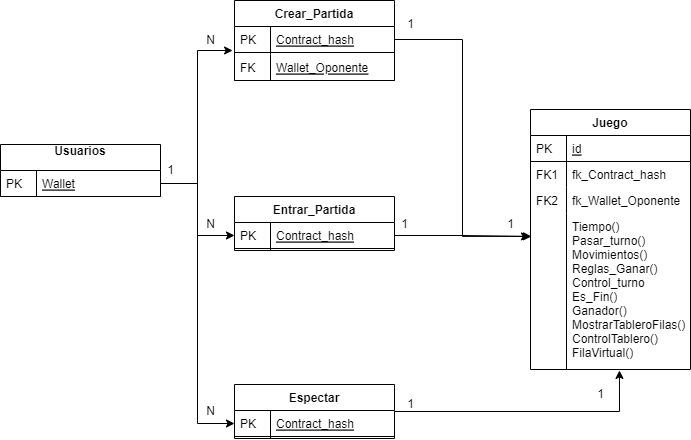

The diagram above was exported from draw.io. Its source (the exported page's mxGraphModel, read from the mxfile embedded in the PNG):
<mxGraphModel dx="1422" dy="849" grid="1" gridSize="10" guides="1" tooltips="1" connect="1" arrows="1" fold="1" page="1" pageScale="1" pageWidth="827" pageHeight="1169" math="0" shadow="0">
  <root>
    <mxCell id="WIyWlLk6GJQsqaUBKTNV-0" />
    <mxCell id="WIyWlLk6GJQsqaUBKTNV-1" parent="WIyWlLk6GJQsqaUBKTNV-0" />
    <mxCell id="zkfFHV4jXpPFQw0GAbJ--51" value="Crear_Partida" style="swimlane;fontStyle=1;childLayout=stackLayout;horizontal=1;startSize=26;horizontalStack=0;resizeParent=1;resizeLast=0;collapsible=1;marginBottom=0;rounded=0;shadow=0;strokeWidth=1;" parent="WIyWlLk6GJQsqaUBKTNV-1" vertex="1">
      <mxGeometry x="234" width="160" height="80" as="geometry">
        <mxRectangle x="20" y="80" width="160" height="26" as="alternateBounds" />
      </mxGeometry>
    </mxCell>
    <mxCell id="zkfFHV4jXpPFQw0GAbJ--52" value="Contract_hash&#10;" style="shape=partialRectangle;top=0;left=0;right=0;bottom=1;align=left;verticalAlign=top;fillColor=none;spacingLeft=40;spacingRight=4;overflow=hidden;rotatable=0;points=[[0,0.5],[1,0.5]];portConstraint=eastwest;dropTarget=0;rounded=0;shadow=0;strokeWidth=1;fontStyle=4" parent="zkfFHV4jXpPFQw0GAbJ--51" vertex="1">
      <mxGeometry y="26" width="160" height="26" as="geometry" />
    </mxCell>
    <mxCell id="zkfFHV4jXpPFQw0GAbJ--53" value="PK" style="shape=partialRectangle;top=0;left=0;bottom=0;fillColor=none;align=left;verticalAlign=top;spacingLeft=4;spacingRight=4;overflow=hidden;rotatable=0;points=[];portConstraint=eastwest;part=1;" parent="zkfFHV4jXpPFQw0GAbJ--52" vertex="1" connectable="0">
      <mxGeometry width="36" height="26" as="geometry" />
    </mxCell>
    <mxCell id="g_qfAETQjGfsz5t30ae6-30" value="" style="shape=partialRectangle;top=0;left=0;right=0;bottom=0;align=left;verticalAlign=top;fillColor=none;spacingLeft=40;spacingRight=4;overflow=hidden;rotatable=0;points=[[0,0.5],[1,0.5]];portConstraint=eastwest;dropTarget=0;rounded=0;shadow=0;strokeWidth=1;" parent="zkfFHV4jXpPFQw0GAbJ--51" vertex="1">
      <mxGeometry y="52" width="160" height="2" as="geometry" />
    </mxCell>
    <mxCell id="g_qfAETQjGfsz5t30ae6-31" value="" style="shape=partialRectangle;top=0;left=0;bottom=0;fillColor=none;align=left;verticalAlign=top;spacingLeft=4;spacingRight=4;overflow=hidden;rotatable=0;points=[];portConstraint=eastwest;part=1;" parent="g_qfAETQjGfsz5t30ae6-30" vertex="1" connectable="0">
      <mxGeometry width="36" height="2.0000000000000004" as="geometry" />
    </mxCell>
    <mxCell id="MRH59pMpjb0i_WeiJnIM-1" value="Wallet_Oponente" style="shape=partialRectangle;top=0;left=0;right=0;bottom=1;align=left;verticalAlign=top;fillColor=none;spacingLeft=40;spacingRight=4;overflow=hidden;rotatable=0;points=[[0,0.5],[1,0.5]];portConstraint=eastwest;dropTarget=0;rounded=0;shadow=0;strokeWidth=1;fontStyle=4" vertex="1" parent="zkfFHV4jXpPFQw0GAbJ--51">
      <mxGeometry y="54" width="160" height="26" as="geometry" />
    </mxCell>
    <mxCell id="MRH59pMpjb0i_WeiJnIM-2" value="FK" style="shape=partialRectangle;top=0;left=0;bottom=0;fillColor=none;align=left;verticalAlign=top;spacingLeft=4;spacingRight=4;overflow=hidden;rotatable=0;points=[];portConstraint=eastwest;part=1;" vertex="1" connectable="0" parent="MRH59pMpjb0i_WeiJnIM-1">
      <mxGeometry width="36" height="26" as="geometry" />
    </mxCell>
    <object label="Usuarios&#10;" fff="" id="zkfFHV4jXpPFQw0GAbJ--56">
      <mxCell style="swimlane;fontStyle=1;childLayout=stackLayout;horizontal=1;startSize=26;horizontalStack=0;resizeParent=1;resizeLast=0;collapsible=1;marginBottom=0;rounded=0;shadow=0;strokeWidth=1;points=[[0,0,0,0,0],[0,0.25,0,0,0],[0,0.5,0,0,0],[0,0.75,0,0,0],[0,1,0,0,0],[0.25,0,0,0,0],[0.25,1,0,0,0],[0.5,0,0,0,0],[0.5,1,0,0,0],[0.75,0,0,0,0],[0.75,1,0,0,0],[1,0,0,0,0],[1,0.25,0,0,0],[1,0.5,0,0,0],[1,0.75,0,0,0],[1,1,0,0,0]];" parent="WIyWlLk6GJQsqaUBKTNV-1" vertex="1">
        <mxGeometry y="144" width="160" height="52" as="geometry">
          <mxRectangle x="260" y="80" width="160" height="26" as="alternateBounds" />
        </mxGeometry>
      </mxCell>
    </object>
    <mxCell id="zkfFHV4jXpPFQw0GAbJ--57" value="Wallet" style="shape=partialRectangle;top=0;left=0;right=0;bottom=1;align=left;verticalAlign=top;fillColor=none;spacingLeft=40;spacingRight=4;overflow=hidden;rotatable=0;points=[[0,0.5],[1,0.5]];portConstraint=eastwest;dropTarget=0;rounded=0;shadow=0;strokeWidth=1;fontStyle=4" parent="zkfFHV4jXpPFQw0GAbJ--56" vertex="1">
      <mxGeometry y="26" width="160" height="26" as="geometry" />
    </mxCell>
    <mxCell id="zkfFHV4jXpPFQw0GAbJ--58" value="PK" style="shape=partialRectangle;top=0;left=0;bottom=0;fillColor=none;align=left;verticalAlign=top;spacingLeft=4;spacingRight=4;overflow=hidden;rotatable=0;points=[];portConstraint=eastwest;part=1;" parent="zkfFHV4jXpPFQw0GAbJ--57" vertex="1" connectable="0">
      <mxGeometry width="36" height="26" as="geometry" />
    </mxCell>
    <mxCell id="g_qfAETQjGfsz5t30ae6-1" value="Juego" style="swimlane;fontStyle=1;childLayout=stackLayout;horizontal=1;startSize=26;horizontalStack=0;resizeParent=1;resizeLast=0;collapsible=1;marginBottom=0;rounded=0;shadow=0;strokeWidth=1;" parent="WIyWlLk6GJQsqaUBKTNV-1" vertex="1">
      <mxGeometry x="530" y="109" width="160" height="260" as="geometry">
        <mxRectangle x="260" y="270" width="160" height="26" as="alternateBounds" />
      </mxGeometry>
    </mxCell>
    <mxCell id="g_qfAETQjGfsz5t30ae6-2" value="id" style="shape=partialRectangle;top=0;left=0;right=0;bottom=1;align=left;verticalAlign=top;fillColor=none;spacingLeft=40;spacingRight=4;overflow=hidden;rotatable=0;points=[[0,0.5],[1,0.5]];portConstraint=eastwest;dropTarget=0;rounded=0;shadow=0;strokeWidth=1;fontStyle=4" parent="g_qfAETQjGfsz5t30ae6-1" vertex="1">
      <mxGeometry y="26" width="160" height="26" as="geometry" />
    </mxCell>
    <mxCell id="g_qfAETQjGfsz5t30ae6-3" value="PK" style="shape=partialRectangle;top=0;left=0;bottom=0;fillColor=none;align=left;verticalAlign=top;spacingLeft=4;spacingRight=4;overflow=hidden;rotatable=0;points=[];portConstraint=eastwest;part=1;" parent="g_qfAETQjGfsz5t30ae6-2" vertex="1" connectable="0">
      <mxGeometry width="36" height="26" as="geometry" />
    </mxCell>
    <mxCell id="g_qfAETQjGfsz5t30ae6-4" value="fk_Contract_hash" style="shape=partialRectangle;top=0;left=0;right=0;bottom=0;align=left;verticalAlign=top;fillColor=none;spacingLeft=40;spacingRight=4;overflow=hidden;rotatable=0;points=[[0,0.5],[1,0.5]];portConstraint=eastwest;dropTarget=0;rounded=0;shadow=0;strokeWidth=1;" parent="g_qfAETQjGfsz5t30ae6-1" vertex="1">
      <mxGeometry y="52" width="160" height="26" as="geometry" />
    </mxCell>
    <mxCell id="g_qfAETQjGfsz5t30ae6-5" value="FK1" style="shape=partialRectangle;top=0;left=0;bottom=0;fillColor=none;align=left;verticalAlign=top;spacingLeft=4;spacingRight=4;overflow=hidden;rotatable=0;points=[];portConstraint=eastwest;part=1;" parent="g_qfAETQjGfsz5t30ae6-4" vertex="1" connectable="0">
      <mxGeometry width="36" height="26" as="geometry" />
    </mxCell>
    <mxCell id="MRH59pMpjb0i_WeiJnIM-4" value="fk_Wallet_Oponente" style="shape=partialRectangle;top=0;left=0;right=0;bottom=0;align=left;verticalAlign=top;fillColor=none;spacingLeft=40;spacingRight=4;overflow=hidden;rotatable=0;points=[[0,0.5],[1,0.5]];portConstraint=eastwest;dropTarget=0;rounded=0;shadow=0;strokeWidth=1;" vertex="1" parent="g_qfAETQjGfsz5t30ae6-1">
      <mxGeometry y="78" width="160" height="26" as="geometry" />
    </mxCell>
    <mxCell id="MRH59pMpjb0i_WeiJnIM-5" value="FK2" style="shape=partialRectangle;top=0;left=0;bottom=0;fillColor=none;align=left;verticalAlign=top;spacingLeft=4;spacingRight=4;overflow=hidden;rotatable=0;points=[];portConstraint=eastwest;part=1;" vertex="1" connectable="0" parent="MRH59pMpjb0i_WeiJnIM-4">
      <mxGeometry width="36" height="26" as="geometry" />
    </mxCell>
    <mxCell id="g_qfAETQjGfsz5t30ae6-6" value="Tiempo()&#10;Pasar_turno()&#10;Movimientos()&#10;Reglas_Ganar()&#10;Control_turno&#10;Es_Fin()&#10;Ganador()&#10;MostrarTableroFilas()&#10;ControlTablero()&#10;FilaVirtual()" style="shape=partialRectangle;top=0;left=0;right=0;bottom=0;align=left;verticalAlign=top;fillColor=none;spacingLeft=40;spacingRight=4;overflow=hidden;rotatable=0;points=[[0,0.5],[1,0.5]];portConstraint=eastwest;dropTarget=0;rounded=0;shadow=0;strokeWidth=1;" parent="g_qfAETQjGfsz5t30ae6-1" vertex="1">
      <mxGeometry y="104" width="160" height="156" as="geometry" />
    </mxCell>
    <mxCell id="g_qfAETQjGfsz5t30ae6-7" value="" style="shape=partialRectangle;top=0;left=0;bottom=0;fillColor=none;align=left;verticalAlign=top;spacingLeft=4;spacingRight=4;overflow=hidden;rotatable=0;points=[];portConstraint=eastwest;part=1;" parent="g_qfAETQjGfsz5t30ae6-6" vertex="1" connectable="0">
      <mxGeometry width="36" height="156" as="geometry" />
    </mxCell>
    <mxCell id="MRH59pMpjb0i_WeiJnIM-6" value="Entrar_Partida" style="swimlane;fontStyle=1;childLayout=stackLayout;horizontal=1;startSize=26;horizontalStack=0;resizeParent=1;resizeLast=0;collapsible=1;marginBottom=0;rounded=0;shadow=0;strokeWidth=1;" vertex="1" parent="WIyWlLk6GJQsqaUBKTNV-1">
      <mxGeometry x="234" y="196" width="160" height="54" as="geometry">
        <mxRectangle x="20" y="80" width="160" height="26" as="alternateBounds" />
      </mxGeometry>
    </mxCell>
    <mxCell id="MRH59pMpjb0i_WeiJnIM-7" value="Contract_hash&#10;" style="shape=partialRectangle;top=0;left=0;right=0;bottom=1;align=left;verticalAlign=top;fillColor=none;spacingLeft=40;spacingRight=4;overflow=hidden;rotatable=0;points=[[0,0.5],[1,0.5]];portConstraint=eastwest;dropTarget=0;rounded=0;shadow=0;strokeWidth=1;fontStyle=4" vertex="1" parent="MRH59pMpjb0i_WeiJnIM-6">
      <mxGeometry y="26" width="160" height="26" as="geometry" />
    </mxCell>
    <mxCell id="MRH59pMpjb0i_WeiJnIM-8" value="PK" style="shape=partialRectangle;top=0;left=0;bottom=0;fillColor=none;align=left;verticalAlign=top;spacingLeft=4;spacingRight=4;overflow=hidden;rotatable=0;points=[];portConstraint=eastwest;part=1;" vertex="1" connectable="0" parent="MRH59pMpjb0i_WeiJnIM-7">
      <mxGeometry width="36" height="26" as="geometry" />
    </mxCell>
    <mxCell id="MRH59pMpjb0i_WeiJnIM-9" value="" style="shape=partialRectangle;top=0;left=0;right=0;bottom=0;align=left;verticalAlign=top;fillColor=none;spacingLeft=40;spacingRight=4;overflow=hidden;rotatable=0;points=[[0,0.5],[1,0.5]];portConstraint=eastwest;dropTarget=0;rounded=0;shadow=0;strokeWidth=1;" vertex="1" parent="MRH59pMpjb0i_WeiJnIM-6">
      <mxGeometry y="52" width="160" height="2" as="geometry" />
    </mxCell>
    <mxCell id="MRH59pMpjb0i_WeiJnIM-10" value="" style="shape=partialRectangle;top=0;left=0;bottom=0;fillColor=none;align=left;verticalAlign=top;spacingLeft=4;spacingRight=4;overflow=hidden;rotatable=0;points=[];portConstraint=eastwest;part=1;" vertex="1" connectable="0" parent="MRH59pMpjb0i_WeiJnIM-9">
      <mxGeometry width="36" height="2.0000000000000004" as="geometry" />
    </mxCell>
    <mxCell id="MRH59pMpjb0i_WeiJnIM-20" style="edgeStyle=orthogonalEdgeStyle;rounded=0;orthogonalLoop=1;jettySize=auto;html=1;exitX=1;exitY=0.5;exitDx=0;exitDy=0;entryX=-0.012;entryY=0.923;entryDx=0;entryDy=0;entryPerimeter=0;" edge="1" parent="WIyWlLk6GJQsqaUBKTNV-1" source="zkfFHV4jXpPFQw0GAbJ--57" target="zkfFHV4jXpPFQw0GAbJ--52">
      <mxGeometry relative="1" as="geometry" />
    </mxCell>
    <mxCell id="MRH59pMpjb0i_WeiJnIM-28" value="1" style="text;html=1;resizable=0;autosize=1;align=center;verticalAlign=middle;points=[];fillColor=none;strokeColor=none;rounded=0;" vertex="1" parent="WIyWlLk6GJQsqaUBKTNV-1">
      <mxGeometry x="160" y="160" width="20" height="20" as="geometry" />
    </mxCell>
    <mxCell id="MRH59pMpjb0i_WeiJnIM-29" value="N" style="text;html=1;resizable=0;autosize=1;align=center;verticalAlign=middle;points=[];fillColor=none;strokeColor=none;rounded=0;" vertex="1" parent="WIyWlLk6GJQsqaUBKTNV-1">
      <mxGeometry x="200" y="30" width="20" height="20" as="geometry" />
    </mxCell>
    <mxCell id="MRH59pMpjb0i_WeiJnIM-31" value="N" style="text;html=1;resizable=0;autosize=1;align=center;verticalAlign=middle;points=[];fillColor=none;strokeColor=none;rounded=0;" vertex="1" parent="WIyWlLk6GJQsqaUBKTNV-1">
      <mxGeometry x="200" y="214" width="20" height="20" as="geometry" />
    </mxCell>
    <mxCell id="MRH59pMpjb0i_WeiJnIM-41" style="edgeStyle=orthogonalEdgeStyle;rounded=0;orthogonalLoop=1;jettySize=auto;html=1;exitX=1;exitY=0.5;exitDx=0;exitDy=0;entryX=0.556;entryY=1.006;entryDx=0;entryDy=0;entryPerimeter=0;" edge="1" parent="WIyWlLk6GJQsqaUBKTNV-1" source="MRH59pMpjb0i_WeiJnIM-32" target="g_qfAETQjGfsz5t30ae6-6">
      <mxGeometry relative="1" as="geometry" />
    </mxCell>
    <mxCell id="MRH59pMpjb0i_WeiJnIM-32" value="Espectar" style="swimlane;fontStyle=1;childLayout=stackLayout;horizontal=1;startSize=26;horizontalStack=0;resizeParent=1;resizeLast=0;collapsible=1;marginBottom=0;rounded=0;shadow=0;strokeWidth=1;" vertex="1" parent="WIyWlLk6GJQsqaUBKTNV-1">
      <mxGeometry x="234" y="384" width="160" height="54" as="geometry">
        <mxRectangle x="20" y="80" width="160" height="26" as="alternateBounds" />
      </mxGeometry>
    </mxCell>
    <mxCell id="MRH59pMpjb0i_WeiJnIM-33" value="Contract_hash&#10;" style="shape=partialRectangle;top=0;left=0;right=0;bottom=1;align=left;verticalAlign=top;fillColor=none;spacingLeft=40;spacingRight=4;overflow=hidden;rotatable=0;points=[[0,0.5],[1,0.5]];portConstraint=eastwest;dropTarget=0;rounded=0;shadow=0;strokeWidth=1;fontStyle=4" vertex="1" parent="MRH59pMpjb0i_WeiJnIM-32">
      <mxGeometry y="26" width="160" height="26" as="geometry" />
    </mxCell>
    <mxCell id="MRH59pMpjb0i_WeiJnIM-34" value="PK" style="shape=partialRectangle;top=0;left=0;bottom=0;fillColor=none;align=left;verticalAlign=top;spacingLeft=4;spacingRight=4;overflow=hidden;rotatable=0;points=[];portConstraint=eastwest;part=1;" vertex="1" connectable="0" parent="MRH59pMpjb0i_WeiJnIM-33">
      <mxGeometry width="36" height="26" as="geometry" />
    </mxCell>
    <mxCell id="MRH59pMpjb0i_WeiJnIM-35" value="" style="shape=partialRectangle;top=0;left=0;right=0;bottom=0;align=left;verticalAlign=top;fillColor=none;spacingLeft=40;spacingRight=4;overflow=hidden;rotatable=0;points=[[0,0.5],[1,0.5]];portConstraint=eastwest;dropTarget=0;rounded=0;shadow=0;strokeWidth=1;" vertex="1" parent="MRH59pMpjb0i_WeiJnIM-32">
      <mxGeometry y="52" width="160" height="2" as="geometry" />
    </mxCell>
    <mxCell id="MRH59pMpjb0i_WeiJnIM-36" value="" style="shape=partialRectangle;top=0;left=0;bottom=0;fillColor=none;align=left;verticalAlign=top;spacingLeft=4;spacingRight=4;overflow=hidden;rotatable=0;points=[];portConstraint=eastwest;part=1;" vertex="1" connectable="0" parent="MRH59pMpjb0i_WeiJnIM-35">
      <mxGeometry width="36" height="2.0000000000000004" as="geometry" />
    </mxCell>
    <mxCell id="MRH59pMpjb0i_WeiJnIM-38" style="edgeStyle=orthogonalEdgeStyle;rounded=0;orthogonalLoop=1;jettySize=auto;html=1;exitX=1;exitY=0.5;exitDx=0;exitDy=0;" edge="1" parent="WIyWlLk6GJQsqaUBKTNV-1" source="zkfFHV4jXpPFQw0GAbJ--57" target="MRH59pMpjb0i_WeiJnIM-33">
      <mxGeometry relative="1" as="geometry" />
    </mxCell>
    <mxCell id="MRH59pMpjb0i_WeiJnIM-39" value="N" style="text;html=1;resizable=0;autosize=1;align=center;verticalAlign=middle;points=[];fillColor=none;strokeColor=none;rounded=0;" vertex="1" parent="WIyWlLk6GJQsqaUBKTNV-1">
      <mxGeometry x="200" y="401" width="20" height="20" as="geometry" />
    </mxCell>
    <mxCell id="MRH59pMpjb0i_WeiJnIM-40" style="edgeStyle=orthogonalEdgeStyle;rounded=0;orthogonalLoop=1;jettySize=auto;html=1;entryX=0;entryY=0.5;entryDx=0;entryDy=0;" edge="1" parent="WIyWlLk6GJQsqaUBKTNV-1" source="zkfFHV4jXpPFQw0GAbJ--57" target="MRH59pMpjb0i_WeiJnIM-7">
      <mxGeometry relative="1" as="geometry" />
    </mxCell>
    <mxCell id="MRH59pMpjb0i_WeiJnIM-42" style="edgeStyle=orthogonalEdgeStyle;rounded=0;orthogonalLoop=1;jettySize=auto;html=1;entryX=0.006;entryY=0.147;entryDx=0;entryDy=0;entryPerimeter=0;" edge="1" parent="WIyWlLk6GJQsqaUBKTNV-1" source="MRH59pMpjb0i_WeiJnIM-7" target="g_qfAETQjGfsz5t30ae6-6">
      <mxGeometry relative="1" as="geometry" />
    </mxCell>
    <mxCell id="MRH59pMpjb0i_WeiJnIM-43" style="edgeStyle=orthogonalEdgeStyle;rounded=0;orthogonalLoop=1;jettySize=auto;html=1;entryX=-0.006;entryY=0.147;entryDx=0;entryDy=0;entryPerimeter=0;" edge="1" parent="WIyWlLk6GJQsqaUBKTNV-1" source="zkfFHV4jXpPFQw0GAbJ--52" target="g_qfAETQjGfsz5t30ae6-6">
      <mxGeometry relative="1" as="geometry" />
    </mxCell>
    <mxCell id="MRH59pMpjb0i_WeiJnIM-44" value="1" style="text;html=1;resizable=0;autosize=1;align=center;verticalAlign=middle;points=[];fillColor=none;strokeColor=none;rounded=0;" vertex="1" parent="WIyWlLk6GJQsqaUBKTNV-1">
      <mxGeometry x="394" y="214" width="20" height="20" as="geometry" />
    </mxCell>
    <mxCell id="MRH59pMpjb0i_WeiJnIM-45" value="1" style="text;html=1;resizable=0;autosize=1;align=center;verticalAlign=middle;points=[];fillColor=none;strokeColor=none;rounded=0;" vertex="1" parent="WIyWlLk6GJQsqaUBKTNV-1">
      <mxGeometry x="500" y="214" width="20" height="20" as="geometry" />
    </mxCell>
    <mxCell id="MRH59pMpjb0i_WeiJnIM-46" value="1" style="text;html=1;resizable=0;autosize=1;align=center;verticalAlign=middle;points=[];fillColor=none;strokeColor=none;rounded=0;" vertex="1" parent="WIyWlLk6GJQsqaUBKTNV-1">
      <mxGeometry x="400" y="14" width="20" height="20" as="geometry" />
    </mxCell>
    <mxCell id="MRH59pMpjb0i_WeiJnIM-48" value="1" style="text;html=1;resizable=0;autosize=1;align=center;verticalAlign=middle;points=[];fillColor=none;strokeColor=none;rounded=0;" vertex="1" parent="WIyWlLk6GJQsqaUBKTNV-1">
      <mxGeometry x="400" y="394" width="20" height="20" as="geometry" />
    </mxCell>
    <mxCell id="MRH59pMpjb0i_WeiJnIM-49" value="1" style="text;html=1;resizable=0;autosize=1;align=center;verticalAlign=middle;points=[];fillColor=none;strokeColor=none;rounded=0;" vertex="1" parent="WIyWlLk6GJQsqaUBKTNV-1">
      <mxGeometry x="590" y="384" width="20" height="20" as="geometry" />
    </mxCell>
  </root>
</mxGraphModel>